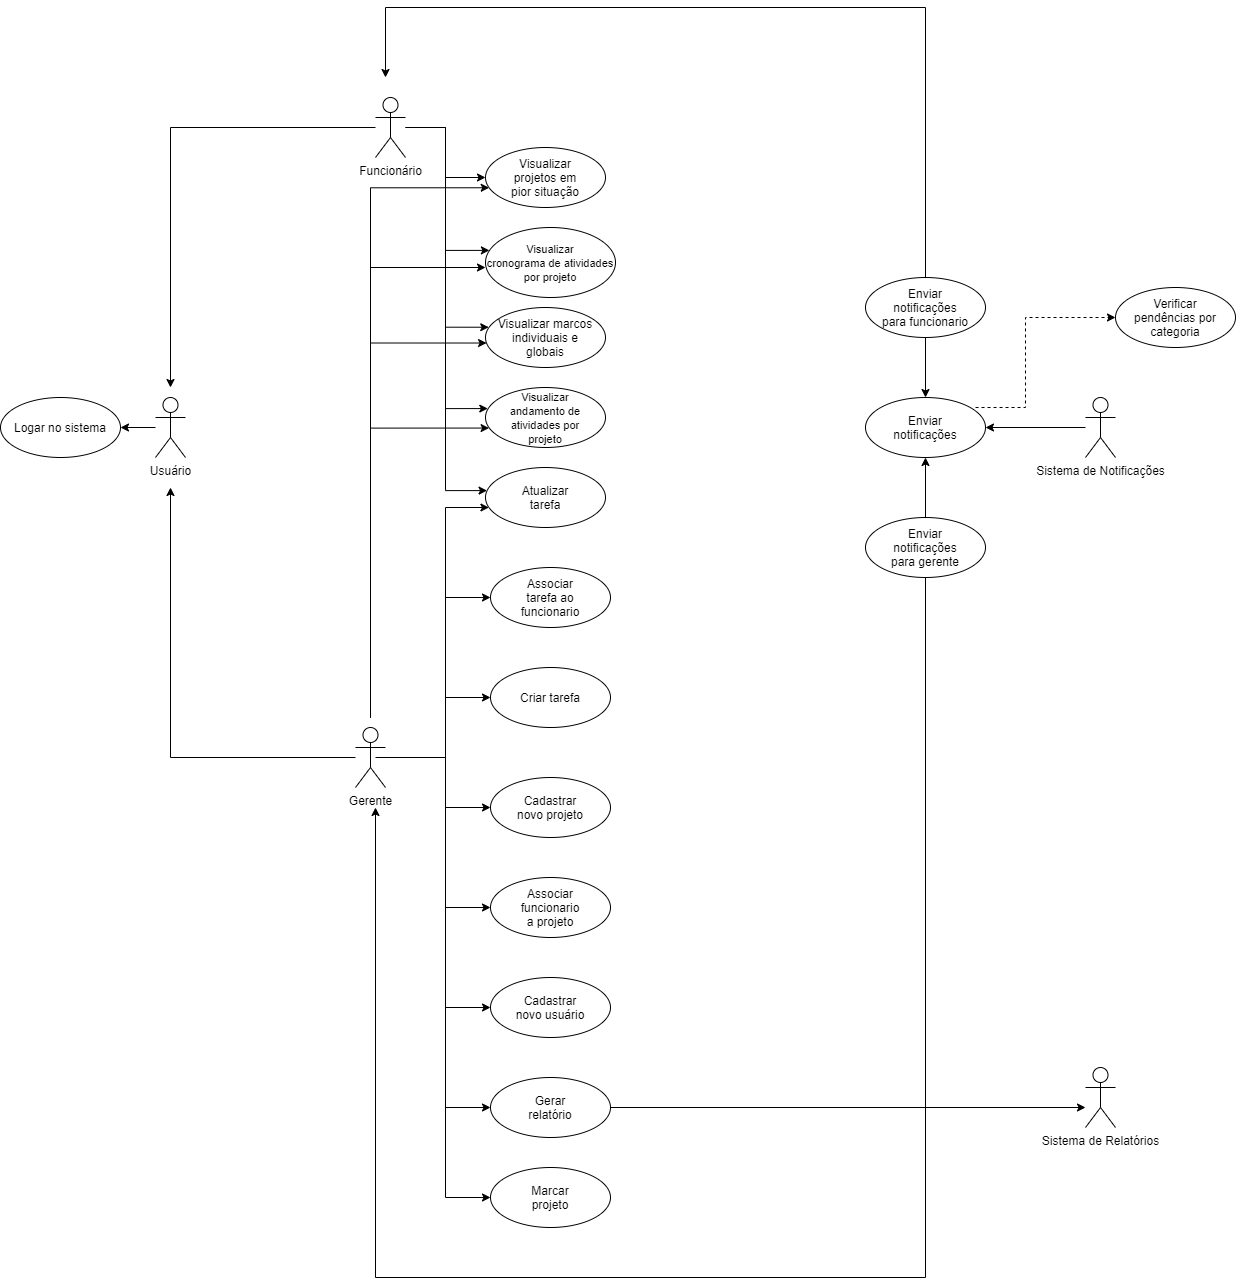

The diagram above was exported from draw.io. Its source (the exported page's mxGraphModel, read from the mxfile embedded in the PNG):
<mxGraphModel dx="1618" dy="482" grid="1" gridSize="10" guides="1" tooltips="1" connect="1" arrows="1" fold="1" page="1" pageScale="1" pageWidth="850" pageHeight="1100" math="0" shadow="0">
  <root>
    <mxCell id="0" />
    <mxCell id="1" parent="0" />
    <mxCell id="uhP6psyQcIOp5X87SmPu-2" value="" style="edgeStyle=orthogonalEdgeStyle;rounded=0;orthogonalLoop=1;jettySize=auto;html=1;" parent="1" source="1vug23dCPV9mi0ISsuZW-6" target="uhP6psyQcIOp5X87SmPu-1" edge="1">
      <mxGeometry relative="1" as="geometry" />
    </mxCell>
    <mxCell id="1vug23dCPV9mi0ISsuZW-6" value="Usuário" style="shape=umlActor;verticalLabelPosition=bottom;verticalAlign=top;html=1;outlineConnect=0;" parent="1" vertex="1">
      <mxGeometry x="-30" y="510" width="30" height="60" as="geometry" />
    </mxCell>
    <mxCell id="1vug23dCPV9mi0ISsuZW-28" value="" style="edgeStyle=orthogonalEdgeStyle;rounded=0;orthogonalLoop=1;jettySize=auto;html=1;" parent="1" source="1vug23dCPV9mi0ISsuZW-7" edge="1">
      <mxGeometry relative="1" as="geometry">
        <mxPoint x="-15" y="600" as="targetPoint" />
      </mxGeometry>
    </mxCell>
    <mxCell id="1vug23dCPV9mi0ISsuZW-43" value="" style="edgeStyle=orthogonalEdgeStyle;rounded=0;orthogonalLoop=1;jettySize=auto;html=1;entryX=0;entryY=0.5;entryDx=0;entryDy=0;" parent="1" source="1vug23dCPV9mi0ISsuZW-7" target="1vug23dCPV9mi0ISsuZW-12" edge="1">
      <mxGeometry relative="1" as="geometry">
        <Array as="points">
          <mxPoint x="260" y="870" />
          <mxPoint x="260" y="1120" />
        </Array>
      </mxGeometry>
    </mxCell>
    <mxCell id="1vug23dCPV9mi0ISsuZW-50" value="" style="edgeStyle=orthogonalEdgeStyle;rounded=0;orthogonalLoop=1;jettySize=auto;html=1;" parent="1" source="1vug23dCPV9mi0ISsuZW-7" target="1vug23dCPV9mi0ISsuZW-49" edge="1">
      <mxGeometry relative="1" as="geometry">
        <Array as="points">
          <mxPoint x="260" y="870" />
          <mxPoint x="260" y="620" />
        </Array>
      </mxGeometry>
    </mxCell>
    <mxCell id="1vug23dCPV9mi0ISsuZW-59" value="" style="edgeStyle=orthogonalEdgeStyle;rounded=0;orthogonalLoop=1;jettySize=auto;html=1;entryX=0;entryY=0.5;entryDx=0;entryDy=0;" parent="1" source="1vug23dCPV9mi0ISsuZW-7" target="1vug23dCPV9mi0ISsuZW-58" edge="1">
      <mxGeometry relative="1" as="geometry">
        <Array as="points">
          <mxPoint x="260" y="870" />
          <mxPoint x="260" y="1020" />
        </Array>
      </mxGeometry>
    </mxCell>
    <mxCell id="1vug23dCPV9mi0ISsuZW-60" value="" style="edgeStyle=orthogonalEdgeStyle;rounded=0;orthogonalLoop=1;jettySize=auto;html=1;entryX=0.03;entryY=0.676;entryDx=0;entryDy=0;entryPerimeter=0;" parent="1" target="1vug23dCPV9mi0ISsuZW-55" edge="1">
      <mxGeometry relative="1" as="geometry">
        <mxPoint x="185" y="830" as="sourcePoint" />
        <mxPoint x="290" y="540" as="targetPoint" />
        <Array as="points">
          <mxPoint x="185" y="541" />
        </Array>
      </mxGeometry>
    </mxCell>
    <mxCell id="1vug23dCPV9mi0ISsuZW-64" value="" style="edgeStyle=orthogonalEdgeStyle;rounded=0;orthogonalLoop=1;jettySize=auto;html=1;entryX=0.009;entryY=0.592;entryDx=0;entryDy=0;entryPerimeter=0;" parent="1" target="1vug23dCPV9mi0ISsuZW-56" edge="1">
      <mxGeometry relative="1" as="geometry">
        <mxPoint x="185" y="830" as="sourcePoint" />
        <mxPoint x="185" y="460" as="targetPoint" />
        <Array as="points">
          <mxPoint x="185" y="455" />
        </Array>
      </mxGeometry>
    </mxCell>
    <mxCell id="1vug23dCPV9mi0ISsuZW-70" value="" style="edgeStyle=orthogonalEdgeStyle;rounded=0;orthogonalLoop=1;jettySize=auto;html=1;" parent="1" edge="1">
      <mxGeometry relative="1" as="geometry">
        <mxPoint x="185" y="830" as="sourcePoint" />
        <mxPoint x="300" y="380" as="targetPoint" />
        <Array as="points">
          <mxPoint x="185" y="380" />
        </Array>
      </mxGeometry>
    </mxCell>
    <mxCell id="1vug23dCPV9mi0ISsuZW-72" value="" style="edgeStyle=orthogonalEdgeStyle;rounded=0;orthogonalLoop=1;jettySize=auto;html=1;entryX=0.031;entryY=0.671;entryDx=0;entryDy=0;entryPerimeter=0;" parent="1" target="1vug23dCPV9mi0ISsuZW-51" edge="1">
      <mxGeometry relative="1" as="geometry">
        <mxPoint x="185" y="830" as="sourcePoint" />
        <mxPoint x="185" y="220" as="targetPoint" />
        <Array as="points">
          <mxPoint x="185" y="300" />
        </Array>
      </mxGeometry>
    </mxCell>
    <mxCell id="1vug23dCPV9mi0ISsuZW-7" value="Gerente" style="shape=umlActor;verticalLabelPosition=bottom;verticalAlign=top;html=1;outlineConnect=0;" parent="1" vertex="1">
      <mxGeometry x="170" y="840" width="30" height="60" as="geometry" />
    </mxCell>
    <mxCell id="1vug23dCPV9mi0ISsuZW-26" value="" style="edgeStyle=orthogonalEdgeStyle;rounded=0;orthogonalLoop=1;jettySize=auto;html=1;" parent="1" source="1vug23dCPV9mi0ISsuZW-9" edge="1">
      <mxGeometry relative="1" as="geometry">
        <mxPoint x="-15" y="500" as="targetPoint" />
      </mxGeometry>
    </mxCell>
    <mxCell id="1vug23dCPV9mi0ISsuZW-52" value="" style="edgeStyle=orthogonalEdgeStyle;rounded=0;orthogonalLoop=1;jettySize=auto;html=1;" parent="1" source="1vug23dCPV9mi0ISsuZW-9" target="1vug23dCPV9mi0ISsuZW-51" edge="1">
      <mxGeometry relative="1" as="geometry" />
    </mxCell>
    <mxCell id="1vug23dCPV9mi0ISsuZW-62" value="" style="edgeStyle=orthogonalEdgeStyle;rounded=0;orthogonalLoop=1;jettySize=auto;html=1;entryX=0.019;entryY=0.351;entryDx=0;entryDy=0;entryPerimeter=0;" parent="1" source="1vug23dCPV9mi0ISsuZW-9" target="1vug23dCPV9mi0ISsuZW-55" edge="1">
      <mxGeometry relative="1" as="geometry">
        <mxPoint x="299" y="521" as="targetPoint" />
        <Array as="points">
          <mxPoint x="260" y="240" />
          <mxPoint x="260" y="521" />
        </Array>
      </mxGeometry>
    </mxCell>
    <mxCell id="1vug23dCPV9mi0ISsuZW-66" value="" style="edgeStyle=orthogonalEdgeStyle;rounded=0;orthogonalLoop=1;jettySize=auto;html=1;entryX=0.03;entryY=0.327;entryDx=0;entryDy=0;entryPerimeter=0;" parent="1" target="1vug23dCPV9mi0ISsuZW-57" edge="1">
      <mxGeometry relative="1" as="geometry">
        <mxPoint x="260" y="290" as="sourcePoint" />
        <mxPoint x="299.9999999999993" y="360" as="targetPoint" />
        <Array as="points">
          <mxPoint x="260" y="290" />
          <mxPoint x="260" y="360" />
        </Array>
      </mxGeometry>
    </mxCell>
    <mxCell id="1vug23dCPV9mi0ISsuZW-68" value="" style="edgeStyle=orthogonalEdgeStyle;rounded=0;orthogonalLoop=1;jettySize=auto;html=1;entryX=0.027;entryY=0.329;entryDx=0;entryDy=0;entryPerimeter=0;" parent="1" target="1vug23dCPV9mi0ISsuZW-56" edge="1">
      <mxGeometry relative="1" as="geometry">
        <mxPoint x="260" y="290" as="sourcePoint" />
        <mxPoint x="299.9999999999991" y="440" as="targetPoint" />
        <Array as="points">
          <mxPoint x="260" y="290" />
          <mxPoint x="260" y="440" />
        </Array>
      </mxGeometry>
    </mxCell>
    <mxCell id="1vug23dCPV9mi0ISsuZW-9" value="Funcionário" style="shape=umlActor;verticalLabelPosition=bottom;verticalAlign=top;html=1;outlineConnect=0;" parent="1" vertex="1">
      <mxGeometry x="190" y="210" width="30" height="60" as="geometry" />
    </mxCell>
    <mxCell id="1vug23dCPV9mi0ISsuZW-12" value="Cadastrar&lt;br&gt;novo usuário" style="ellipse;whiteSpace=wrap;html=1;verticalAlign=middle;" parent="1" vertex="1">
      <mxGeometry x="305" y="1090" width="120" height="60" as="geometry" />
    </mxCell>
    <mxCell id="1vug23dCPV9mi0ISsuZW-14" value="Cadastrar&lt;br&gt;novo projeto" style="ellipse;whiteSpace=wrap;html=1;verticalAlign=middle;" parent="1" vertex="1">
      <mxGeometry x="305" y="890" width="120" height="60" as="geometry" />
    </mxCell>
    <mxCell id="1vug23dCPV9mi0ISsuZW-16" value="Criar tarefa" style="ellipse;whiteSpace=wrap;html=1;verticalAlign=middle;" parent="1" vertex="1">
      <mxGeometry x="305" y="780" width="120" height="60" as="geometry" />
    </mxCell>
    <mxCell id="1vug23dCPV9mi0ISsuZW-20" value="Associar&lt;br&gt;tarefa ao&lt;br&gt;funcionario" style="ellipse;whiteSpace=wrap;html=1;verticalAlign=middle;" parent="1" vertex="1">
      <mxGeometry x="305" y="680" width="120" height="60" as="geometry" />
    </mxCell>
    <mxCell id="1vug23dCPV9mi0ISsuZW-30" value="" style="edgeStyle=orthogonalEdgeStyle;rounded=0;orthogonalLoop=1;jettySize=auto;html=1;" parent="1" source="1vug23dCPV9mi0ISsuZW-24" target="1vug23dCPV9mi0ISsuZW-29" edge="1">
      <mxGeometry relative="1" as="geometry" />
    </mxCell>
    <mxCell id="1vug23dCPV9mi0ISsuZW-24" value="Sistema de Notificações" style="shape=umlActor;verticalLabelPosition=bottom;verticalAlign=top;html=1;outlineConnect=0;" parent="1" vertex="1">
      <mxGeometry x="900" y="510" width="30" height="60" as="geometry" />
    </mxCell>
    <mxCell id="1vug23dCPV9mi0ISsuZW-32" value="" style="edgeStyle=orthogonalEdgeStyle;rounded=0;orthogonalLoop=1;jettySize=auto;html=1;dashed=1;exitX=0.917;exitY=0.167;exitDx=0;exitDy=0;exitPerimeter=0;" parent="1" source="1vug23dCPV9mi0ISsuZW-29" target="1vug23dCPV9mi0ISsuZW-31" edge="1">
      <mxGeometry relative="1" as="geometry">
        <Array as="points">
          <mxPoint x="840" y="520" />
          <mxPoint x="840" y="430" />
        </Array>
      </mxGeometry>
    </mxCell>
    <mxCell id="1vug23dCPV9mi0ISsuZW-29" value="Enviar&lt;br&gt;notificações" style="ellipse;whiteSpace=wrap;html=1;verticalAlign=middle;" parent="1" vertex="1">
      <mxGeometry x="680" y="510" width="120" height="60" as="geometry" />
    </mxCell>
    <mxCell id="1vug23dCPV9mi0ISsuZW-31" value="Verificar&lt;br&gt;pendências por&lt;br&gt;categoria" style="ellipse;whiteSpace=wrap;html=1;verticalAlign=middle;" parent="1" vertex="1">
      <mxGeometry x="930" y="400" width="120" height="60" as="geometry" />
    </mxCell>
    <mxCell id="1vug23dCPV9mi0ISsuZW-40" value="" style="edgeStyle=orthogonalEdgeStyle;rounded=0;orthogonalLoop=1;jettySize=auto;html=1;" parent="1" source="1vug23dCPV9mi0ISsuZW-34" target="1vug23dCPV9mi0ISsuZW-29" edge="1">
      <mxGeometry relative="1" as="geometry" />
    </mxCell>
    <mxCell id="1vug23dCPV9mi0ISsuZW-76" value="" style="edgeStyle=orthogonalEdgeStyle;rounded=0;orthogonalLoop=1;jettySize=auto;html=1;" parent="1" source="1vug23dCPV9mi0ISsuZW-34" edge="1">
      <mxGeometry relative="1" as="geometry">
        <mxPoint x="190" y="920" as="targetPoint" />
        <Array as="points">
          <mxPoint x="740" y="1390" />
        </Array>
      </mxGeometry>
    </mxCell>
    <mxCell id="1vug23dCPV9mi0ISsuZW-34" value="Enviar&lt;br&gt;notificações&lt;br&gt;para gerente" style="ellipse;whiteSpace=wrap;html=1;verticalAlign=middle;" parent="1" vertex="1">
      <mxGeometry x="680" y="630" width="120" height="60" as="geometry" />
    </mxCell>
    <mxCell id="1vug23dCPV9mi0ISsuZW-41" value="" style="edgeStyle=orthogonalEdgeStyle;rounded=0;orthogonalLoop=1;jettySize=auto;html=1;" parent="1" source="1vug23dCPV9mi0ISsuZW-37" target="1vug23dCPV9mi0ISsuZW-29" edge="1">
      <mxGeometry relative="1" as="geometry" />
    </mxCell>
    <mxCell id="1vug23dCPV9mi0ISsuZW-74" value="" style="edgeStyle=orthogonalEdgeStyle;rounded=0;orthogonalLoop=1;jettySize=auto;html=1;" parent="1" edge="1">
      <mxGeometry relative="1" as="geometry">
        <mxPoint x="740" y="390" as="sourcePoint" />
        <mxPoint x="200" y="190" as="targetPoint" />
        <Array as="points">
          <mxPoint x="740" y="120" />
          <mxPoint x="200" y="120" />
          <mxPoint x="200" y="190" />
        </Array>
      </mxGeometry>
    </mxCell>
    <mxCell id="1vug23dCPV9mi0ISsuZW-37" value="Enviar&lt;br&gt;notificações&lt;br&gt;para funcionario" style="ellipse;whiteSpace=wrap;html=1;verticalAlign=middle;" parent="1" vertex="1">
      <mxGeometry x="680" y="390" width="120" height="60" as="geometry" />
    </mxCell>
    <mxCell id="1vug23dCPV9mi0ISsuZW-78" value="" style="edgeStyle=orthogonalEdgeStyle;rounded=0;orthogonalLoop=1;jettySize=auto;html=1;" parent="1" source="1vug23dCPV9mi0ISsuZW-42" edge="1">
      <mxGeometry relative="1" as="geometry">
        <mxPoint x="900" y="1220" as="targetPoint" />
      </mxGeometry>
    </mxCell>
    <mxCell id="1vug23dCPV9mi0ISsuZW-42" value="Gerar&lt;br&gt;relatório" style="ellipse;whiteSpace=wrap;html=1;verticalAlign=middle;" parent="1" vertex="1">
      <mxGeometry x="305" y="1190" width="120" height="60" as="geometry" />
    </mxCell>
    <mxCell id="1vug23dCPV9mi0ISsuZW-44" value="" style="edgeStyle=orthogonalEdgeStyle;rounded=0;orthogonalLoop=1;jettySize=auto;html=1;entryX=0;entryY=0.5;entryDx=0;entryDy=0;" parent="1" source="1vug23dCPV9mi0ISsuZW-7" target="1vug23dCPV9mi0ISsuZW-42" edge="1">
      <mxGeometry relative="1" as="geometry">
        <mxPoint x="295" y="869.5" as="sourcePoint" />
        <mxPoint x="435" y="869.5" as="targetPoint" />
        <Array as="points">
          <mxPoint x="260" y="870" />
          <mxPoint x="260" y="1220" />
        </Array>
      </mxGeometry>
    </mxCell>
    <mxCell id="1vug23dCPV9mi0ISsuZW-45" value="" style="edgeStyle=orthogonalEdgeStyle;rounded=0;orthogonalLoop=1;jettySize=auto;html=1;entryX=0;entryY=0.5;entryDx=0;entryDy=0;" parent="1" target="1vug23dCPV9mi0ISsuZW-14" edge="1">
      <mxGeometry relative="1" as="geometry">
        <mxPoint x="190" y="870" as="sourcePoint" />
        <mxPoint x="300" y="920" as="targetPoint" />
        <Array as="points">
          <mxPoint x="260" y="870" />
          <mxPoint x="260" y="920" />
        </Array>
      </mxGeometry>
    </mxCell>
    <mxCell id="1vug23dCPV9mi0ISsuZW-46" value="" style="edgeStyle=orthogonalEdgeStyle;rounded=0;orthogonalLoop=1;jettySize=auto;html=1;entryX=0;entryY=0.5;entryDx=0;entryDy=0;" parent="1" target="1vug23dCPV9mi0ISsuZW-16" edge="1">
      <mxGeometry relative="1" as="geometry">
        <mxPoint x="200" y="870" as="sourcePoint" />
        <mxPoint x="550" y="860" as="targetPoint" />
        <Array as="points">
          <mxPoint x="260" y="870" />
          <mxPoint x="260" y="810" />
        </Array>
      </mxGeometry>
    </mxCell>
    <mxCell id="1vug23dCPV9mi0ISsuZW-47" value="" style="edgeStyle=orthogonalEdgeStyle;rounded=0;orthogonalLoop=1;jettySize=auto;html=1;entryX=0;entryY=0.5;entryDx=0;entryDy=0;" parent="1" target="1vug23dCPV9mi0ISsuZW-20" edge="1">
      <mxGeometry relative="1" as="geometry">
        <mxPoint x="200" y="870" as="sourcePoint" />
        <mxPoint x="435" y="869.5" as="targetPoint" />
        <Array as="points">
          <mxPoint x="260" y="870" />
          <mxPoint x="260" y="710" />
        </Array>
      </mxGeometry>
    </mxCell>
    <mxCell id="1vug23dCPV9mi0ISsuZW-48" value="" style="edgeStyle=orthogonalEdgeStyle;rounded=0;orthogonalLoop=1;jettySize=auto;html=1;entryX=0;entryY=0.5;entryDx=0;entryDy=0;" parent="1" target="1vug23dCPV9mi0ISsuZW-54" edge="1">
      <mxGeometry relative="1" as="geometry">
        <mxPoint x="200" y="870" as="sourcePoint" />
        <mxPoint x="200" y="1239.5" as="targetPoint" />
        <Array as="points">
          <mxPoint x="260" y="870" />
          <mxPoint x="260" y="1310" />
        </Array>
      </mxGeometry>
    </mxCell>
    <mxCell id="1vug23dCPV9mi0ISsuZW-49" value="Atualizar&lt;br&gt;tarefa" style="ellipse;whiteSpace=wrap;html=1;verticalAlign=middle;" parent="1" vertex="1">
      <mxGeometry x="300" y="580" width="120" height="60" as="geometry" />
    </mxCell>
    <mxCell id="1vug23dCPV9mi0ISsuZW-51" value="Visualizar&lt;br&gt;projetos em&lt;br&gt;pior situação" style="ellipse;whiteSpace=wrap;html=1;verticalAlign=middle;" parent="1" vertex="1">
      <mxGeometry x="300" y="260" width="120" height="60" as="geometry" />
    </mxCell>
    <mxCell id="1vug23dCPV9mi0ISsuZW-53" value="" style="edgeStyle=orthogonalEdgeStyle;rounded=0;orthogonalLoop=1;jettySize=auto;html=1;entryX=0.013;entryY=0.385;entryDx=0;entryDy=0;entryPerimeter=0;" parent="1" edge="1">
      <mxGeometry relative="1" as="geometry">
        <mxPoint x="260" y="270" as="sourcePoint" />
        <mxPoint x="301.55999999999995" y="603.1000000000001" as="targetPoint" />
        <Array as="points">
          <mxPoint x="260" y="270" />
          <mxPoint x="260" y="603" />
        </Array>
      </mxGeometry>
    </mxCell>
    <mxCell id="1vug23dCPV9mi0ISsuZW-54" value="Marcar&lt;br&gt;projeto" style="ellipse;whiteSpace=wrap;html=1;verticalAlign=middle;" parent="1" vertex="1">
      <mxGeometry x="305" y="1280" width="120" height="60" as="geometry" />
    </mxCell>
    <mxCell id="1vug23dCPV9mi0ISsuZW-55" value="&lt;font style=&quot;font-size: 11px&quot;&gt;Visualizar&lt;br&gt;andamento de&lt;br&gt;atividades por&lt;br&gt;projeto&lt;/font&gt;" style="ellipse;whiteSpace=wrap;html=1;verticalAlign=middle;" parent="1" vertex="1">
      <mxGeometry x="300" y="500" width="120" height="60" as="geometry" />
    </mxCell>
    <mxCell id="1vug23dCPV9mi0ISsuZW-56" value="Visualizar marcos&lt;br&gt;individuais e&lt;br&gt;globais" style="ellipse;whiteSpace=wrap;html=1;verticalAlign=middle;" parent="1" vertex="1">
      <mxGeometry x="300" y="420" width="120" height="60" as="geometry" />
    </mxCell>
    <mxCell id="1vug23dCPV9mi0ISsuZW-57" value="&lt;font style=&quot;font-size: 11px&quot;&gt;Visualizar&lt;br&gt;cronograma de atividades por projeto&lt;/font&gt;" style="ellipse;whiteSpace=wrap;html=1;verticalAlign=middle;" parent="1" vertex="1">
      <mxGeometry x="300" y="340" width="130" height="70" as="geometry" />
    </mxCell>
    <mxCell id="1vug23dCPV9mi0ISsuZW-58" value="Associar&lt;br&gt;funcionario&lt;br&gt;a projeto" style="ellipse;whiteSpace=wrap;html=1;verticalAlign=middle;" parent="1" vertex="1">
      <mxGeometry x="305" y="990" width="120" height="60" as="geometry" />
    </mxCell>
    <mxCell id="1vug23dCPV9mi0ISsuZW-79" value="Sistema de Relatórios" style="shape=umlActor;verticalLabelPosition=bottom;verticalAlign=top;html=1;outlineConnect=0;" parent="1" vertex="1">
      <mxGeometry x="900" y="1180" width="30" height="60" as="geometry" />
    </mxCell>
    <mxCell id="uhP6psyQcIOp5X87SmPu-1" value="Logar no sistema" style="ellipse;whiteSpace=wrap;html=1;verticalAlign=middle;" parent="1" vertex="1">
      <mxGeometry x="-185" y="510" width="120" height="60" as="geometry" />
    </mxCell>
  </root>
</mxGraphModel>